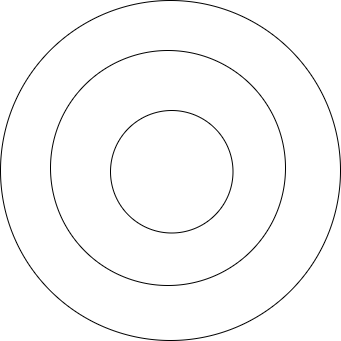

The diagram above was exported from draw.io. Its source (the exported page's mxGraphModel, read from the mxfile embedded in the PNG):
<mxGraphModel dx="1040" dy="610" grid="1" gridSize="10" guides="1" tooltips="1" connect="1" arrows="1" fold="1" page="1" pageScale="1" pageWidth="1920" pageHeight="1200" math="0" shadow="0">
  <root>
    <mxCell id="0" />
    <mxCell id="1" parent="0" />
    <mxCell id="lRpGBqn4C-nHWnsMwuJW-1" value="" style="ellipse;whiteSpace=wrap;html=1;aspect=fixed;" parent="1" vertex="1">
      <mxGeometry x="270" y="50" width="340" height="340" as="geometry" />
    </mxCell>
    <mxCell id="lRpGBqn4C-nHWnsMwuJW-2" value="" style="ellipse;whiteSpace=wrap;html=1;aspect=fixed;" parent="1" vertex="1">
      <mxGeometry x="320" y="100" width="235" height="235" as="geometry" />
    </mxCell>
    <mxCell id="lRpGBqn4C-nHWnsMwuJW-3" value="" style="ellipse;whiteSpace=wrap;html=1;aspect=fixed;" parent="1" vertex="1">
      <mxGeometry x="380" y="160" width="122.5" height="122.5" as="geometry" />
    </mxCell>
  </root>
</mxGraphModel>